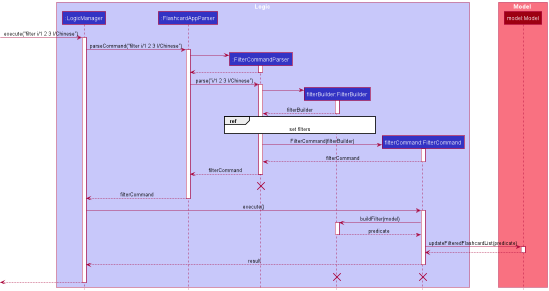

The diagram above was rendered by PlantUML. Its source (embedded in the PNG):
@startuml
!include style.puml

box Logic LOGIC_COLOR_T1
participant ":LogicManager" as LogicManager LOGIC_COLOR
participant ":FlashcardAppParser" as FlashcardAppParser LOGIC_COLOR
participant ":FilterCommandParser" as FilterCommandParser LOGIC_COLOR
participant "filterBuilder:FilterBuilder" as FilterBuilder LOGIC_COLOR
participant "filterCommand:FilterCommand" as FilterCommand LOGIC_COLOR
end box

box Model MODEL_COLOR_T1
participant "model:Model" as Model MODEL_COLOR
end box
[-> LogicManager : execute("filter i/1 2 3 l/Chinese")
activate LogicManager

LogicManager -> FlashcardAppParser : parseCommand("filter i/1 2 3 l/Chinese")
activate FlashcardAppParser

create FilterCommandParser
FlashcardAppParser -> FilterCommandParser
activate FilterCommandParser

FilterCommandParser --> FlashcardAppParser
deactivate FilterCommandParser

FlashcardAppParser -> FilterCommandParser: parse("i/1 2 3 l/Chinese")
activate FilterCommandParser

create FilterBuilder
FilterCommandParser -> FilterBuilder
activate FilterBuilder

FilterBuilder --> FilterCommandParser :filterBuilder
deactivate FilterBuilder

ref over FilterCommandParser, FilterBuilder
    set filters
end
create FilterCommand
FilterCommandParser -> FilterCommand : FilterCommand(filterBuilder)
activate FilterCommand

FilterCommand --> FilterCommandParser : filterCommand
deactivate FilterCommand

FilterCommandParser --> FlashcardAppParser: filterCommand
deactivate FilterCommandParser


FilterCommandParser -[hidden]-> FlashcardAppParser: filterCommand
destroy FilterCommandParser



FlashcardAppParser --> LogicManager : filterCommand
deactivate FlashcardAppParser

LogicManager -> FilterCommand : execute()
activate FilterCommand

FilterCommand -> FilterBuilder : buildFilter(model)
activate FilterBuilder

FilterBuilder --> FilterCommand : predicate
deactivate FilterBuilder


FilterCommand -> Model : updateFilteredFlashcardList(predicate)
activate Model

Model --> FilterCommand
deactivate Model

FilterCommand --> LogicManager : result
deactivate FilterCommand
FilterCommand -[hidden]-> LogicManager : result
destroy FilterCommand

destroy FilterBuilder

[<--LogicManager
deactivate LogicManager
@enduml